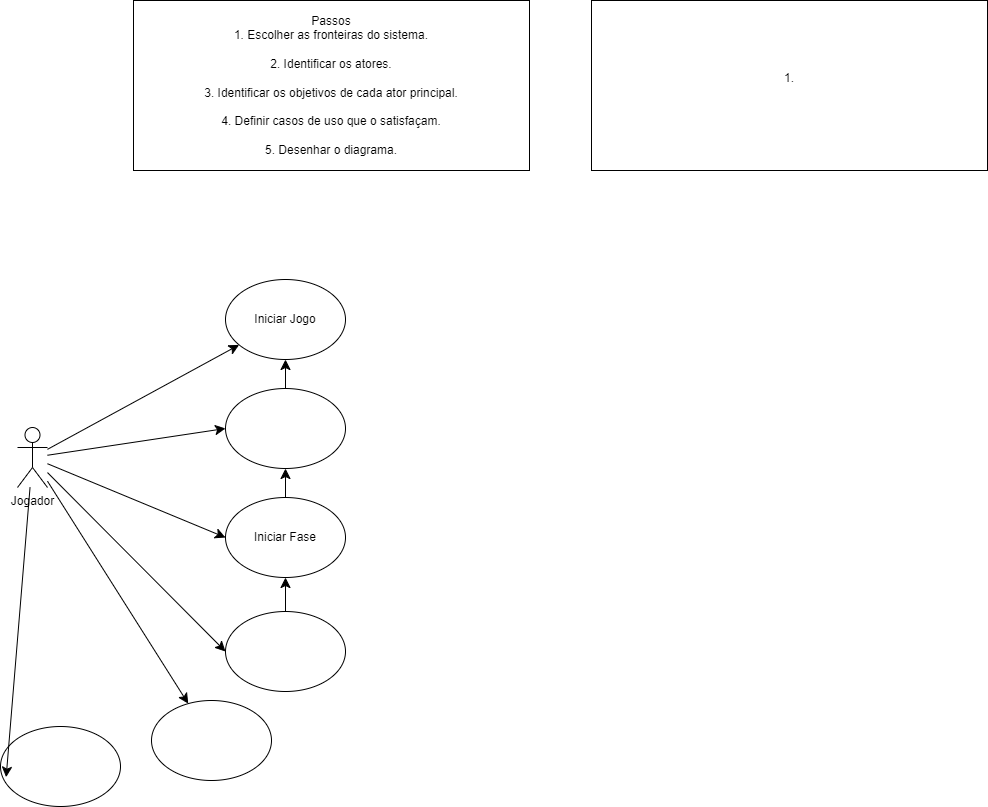

The diagram above was exported from draw.io. Its source (the exported page's mxGraphModel, read from the mxfile embedded in the PNG):
<mxGraphModel dx="1684" dy="2386" grid="0" gridSize="10" guides="1" tooltips="1" connect="1" arrows="1" fold="1" page="0" pageScale="1" pageWidth="827" pageHeight="1169" math="0" shadow="0">
  <root>
    <mxCell id="0" />
    <mxCell id="1" parent="0" />
    <mxCell id="7JOqYOWkQfouC0uKkbnj-17" style="edgeStyle=none;curved=1;rounded=0;orthogonalLoop=1;jettySize=auto;html=1;fontSize=12;startSize=8;endSize=8;" edge="1" parent="1" source="7JOqYOWkQfouC0uKkbnj-1" target="7JOqYOWkQfouC0uKkbnj-5">
      <mxGeometry relative="1" as="geometry" />
    </mxCell>
    <mxCell id="7JOqYOWkQfouC0uKkbnj-18" style="edgeStyle=none;curved=1;rounded=0;orthogonalLoop=1;jettySize=auto;html=1;entryX=0;entryY=0.5;entryDx=0;entryDy=0;fontSize=12;startSize=8;endSize=8;" edge="1" parent="1" source="7JOqYOWkQfouC0uKkbnj-1" target="7JOqYOWkQfouC0uKkbnj-6">
      <mxGeometry relative="1" as="geometry" />
    </mxCell>
    <mxCell id="7JOqYOWkQfouC0uKkbnj-19" style="edgeStyle=none;curved=1;rounded=0;orthogonalLoop=1;jettySize=auto;html=1;entryX=0;entryY=0.5;entryDx=0;entryDy=0;fontSize=12;startSize=8;endSize=8;" edge="1" parent="1" source="7JOqYOWkQfouC0uKkbnj-1" target="7JOqYOWkQfouC0uKkbnj-7">
      <mxGeometry relative="1" as="geometry" />
    </mxCell>
    <mxCell id="7JOqYOWkQfouC0uKkbnj-20" style="edgeStyle=none;curved=1;rounded=0;orthogonalLoop=1;jettySize=auto;html=1;entryX=0;entryY=0.5;entryDx=0;entryDy=0;fontSize=12;startSize=8;endSize=8;" edge="1" parent="1" source="7JOqYOWkQfouC0uKkbnj-1" target="7JOqYOWkQfouC0uKkbnj-8">
      <mxGeometry relative="1" as="geometry" />
    </mxCell>
    <mxCell id="7JOqYOWkQfouC0uKkbnj-26" style="edgeStyle=none;curved=1;rounded=0;orthogonalLoop=1;jettySize=auto;html=1;fontSize=12;startSize=8;endSize=8;" edge="1" parent="1" source="7JOqYOWkQfouC0uKkbnj-1" target="7JOqYOWkQfouC0uKkbnj-25">
      <mxGeometry relative="1" as="geometry" />
    </mxCell>
    <mxCell id="7JOqYOWkQfouC0uKkbnj-1" value="Jogador" style="shape=umlActor;verticalLabelPosition=bottom;verticalAlign=top;html=1;outlineConnect=0;" vertex="1" parent="1">
      <mxGeometry x="28" y="15" width="30" height="60" as="geometry" />
    </mxCell>
    <mxCell id="7JOqYOWkQfouC0uKkbnj-5" value="Iniciar Jogo" style="ellipse;whiteSpace=wrap;html=1;" vertex="1" parent="1">
      <mxGeometry x="236" y="-133" width="120" height="80" as="geometry" />
    </mxCell>
    <mxCell id="7JOqYOWkQfouC0uKkbnj-21" style="edgeStyle=none;curved=1;rounded=0;orthogonalLoop=1;jettySize=auto;html=1;fontSize=12;startSize=8;endSize=8;" edge="1" parent="1" source="7JOqYOWkQfouC0uKkbnj-6" target="7JOqYOWkQfouC0uKkbnj-5">
      <mxGeometry relative="1" as="geometry" />
    </mxCell>
    <mxCell id="7JOqYOWkQfouC0uKkbnj-6" value="" style="ellipse;whiteSpace=wrap;html=1;" vertex="1" parent="1">
      <mxGeometry x="236" y="-24" width="120" height="80" as="geometry" />
    </mxCell>
    <mxCell id="7JOqYOWkQfouC0uKkbnj-22" style="edgeStyle=none;curved=1;rounded=0;orthogonalLoop=1;jettySize=auto;html=1;fontSize=12;startSize=8;endSize=8;" edge="1" parent="1" source="7JOqYOWkQfouC0uKkbnj-7" target="7JOqYOWkQfouC0uKkbnj-6">
      <mxGeometry relative="1" as="geometry" />
    </mxCell>
    <mxCell id="7JOqYOWkQfouC0uKkbnj-7" value="Iniciar Fase" style="ellipse;whiteSpace=wrap;html=1;" vertex="1" parent="1">
      <mxGeometry x="236" y="85" width="120" height="80" as="geometry" />
    </mxCell>
    <mxCell id="7JOqYOWkQfouC0uKkbnj-23" style="edgeStyle=none;curved=1;rounded=0;orthogonalLoop=1;jettySize=auto;html=1;entryX=0.5;entryY=1;entryDx=0;entryDy=0;fontSize=12;startSize=8;endSize=8;" edge="1" parent="1" source="7JOqYOWkQfouC0uKkbnj-8" target="7JOqYOWkQfouC0uKkbnj-7">
      <mxGeometry relative="1" as="geometry" />
    </mxCell>
    <mxCell id="7JOqYOWkQfouC0uKkbnj-10" value="Passos&lt;br/&gt;1. Escolher as fronteiras do sistema.&lt;br/&gt;&lt;br&gt;2. Identificar os atores.&lt;br/&gt;&lt;br&gt;3. Identificar os objetivos de cada ator principal.&lt;br/&gt;&lt;br&gt;4. Definir casos de uso que o satisfaçam.&lt;br/&gt;&lt;br&gt;5. Desenhar o diagrama." style="rounded=0;whiteSpace=wrap;html=1;" vertex="1" parent="1">
      <mxGeometry x="144" y="-412" width="396" height="170" as="geometry" />
    </mxCell>
    <mxCell id="7JOqYOWkQfouC0uKkbnj-12" value="1.&lt;div&gt;&lt;br/&gt;&lt;/div&gt;" style="rounded=0;whiteSpace=wrap;html=1;" vertex="1" parent="1">
      <mxGeometry x="602" y="-412" width="396" height="170" as="geometry" />
    </mxCell>
    <mxCell id="7JOqYOWkQfouC0uKkbnj-24" value="" style="ellipse;whiteSpace=wrap;html=1;" vertex="1" parent="1">
      <mxGeometry x="11" y="314" width="120" height="80" as="geometry" />
    </mxCell>
    <mxCell id="7JOqYOWkQfouC0uKkbnj-25" value="" style="ellipse;whiteSpace=wrap;html=1;" vertex="1" parent="1">
      <mxGeometry x="162" y="288" width="120" height="80" as="geometry" />
    </mxCell>
    <mxCell id="7JOqYOWkQfouC0uKkbnj-27" style="edgeStyle=none;curved=1;rounded=0;orthogonalLoop=1;jettySize=auto;html=1;entryX=0.047;entryY=0.633;entryDx=0;entryDy=0;entryPerimeter=0;fontSize=12;startSize=8;endSize=8;" edge="1" parent="1" source="7JOqYOWkQfouC0uKkbnj-1" target="7JOqYOWkQfouC0uKkbnj-24">
      <mxGeometry relative="1" as="geometry" />
    </mxCell>
    <mxCell id="7JOqYOWkQfouC0uKkbnj-8" value="" style="ellipse;whiteSpace=wrap;html=1;" vertex="1" parent="1">
      <mxGeometry x="236" y="199" width="120" height="80" as="geometry" />
    </mxCell>
  </root>
</mxGraphModel>